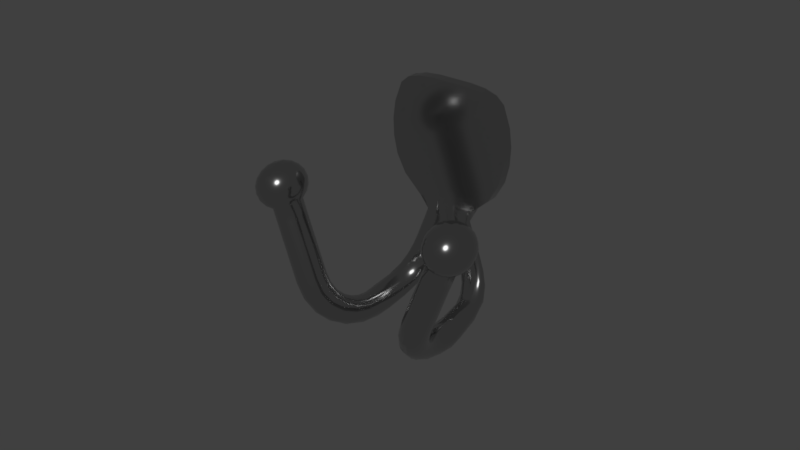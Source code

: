 # Source: Double_Robe_Hook.blend  (saved by Blender 2.91.10; exported with 4.5.12 LTS)
import bpy
from mathutils import Matrix  # noqa: F401  (used for matrix-valued properties, if any)

bpy.ops.wm.read_factory_settings(use_empty=True)
scene = bpy.context.scene
scene.name = 'Scene'

# ---- collections
col_collection_1 = bpy.data.collections.new('Collection 1'); scene.collection.children.link(col_collection_1)

# ---- materials (node trees are filled in below, after node groups)
mat_chrome = bpy.data.materials.new('Chrome')
mat_chrome.alpha_threshold = 0.0
mat_chrome.diffuse_color = (0.4575, 0.4575, 0.4575, 1.0)
mat_chrome.roughness = 0.5
mat_chrome.specular_intensity = 0.8
mat_chrome.line_color = (0.0, 0.0, 0.0, 1.0)

# ---- material node trees
mat_chrome.use_nodes = True; mat_chrome.node_tree.nodes.clear()
_N = mat_chrome.node_tree.nodes; _L = mat_chrome.node_tree.links
n0 = _N.new('ShaderNodeOutputMaterial'); n0.name = 'Material Output'; n0.location = (355, 389)
n1 = _N.new('ShaderNodeBsdfPrincipled'); n1.name = 'Principled BSDF'; n1.location = (82, 392)
n1.distribution = 'GGX'
n1.subsurface_method = 'BURLEY'
n1.inputs[0].default_value = (0.55, 0.55, 0.55, 1.0)
n1.inputs[1].default_value = 1.0
n1.inputs[2].default_value = 0.125
n1.inputs[3].default_value = 1.45
n1.inputs[27].default_value = (0.0, 0.0, 0.0, 1.0)
n1.inputs[28].default_value = 1.0
_L.new(n1.outputs[0], n0.inputs[0])
n0.is_active_output = True

# ---- world
world_world = bpy.data.worlds.new('World'); scene.world = world_world
world_world.color = (0.05088, 0.05088, 0.05088)
world_world.use_sun_shadow = False
world_world.sun_shadow_jitter_overblur = 0.0
world_world.cycles.sampling_method = 'MANUAL'

# ---- meshes
me_cube_001 = bpy.data.meshes.new('Cube.001')
me_cube_001.from_pydata([(-0.008081, 0.0002786, -0.03762), (-0.006871, 0.0001875, -0.03816), (-0.00578, -7.676e-05, -0.03864), (-0.004914, -0.0004884, -0.03903), (-0.004358, -0.001007, -0.03928), (-0.004167, -0.001582, -0.03936), (-0.004358, -0.002157, -0.03928), (-0.004914, -0.002676, -0.03903), (-0.00578, -0.003087, -0.03864), (-0.006871, -0.003352, -0.03816), (-0.008081, -0.003443, -0.03762), (-0.00929, -0.003352, -0.03708), (-0.01038, -0.003087, -0.03659), (-0.01125, -0.002676, -0.03621), (-0.0118, -0.002157, -0.03596), (-0.01199, -0.001582, -0.03588), (-0.0118, -0.001007, -0.03596), (-0.01125, -0.0004884, -0.03621), (-0.01038, -7.676e-05, -0.03659), (-0.00929, 0.0001875, -0.03708), (-0.02036, -0.04702, -0.03762), (-0.01915, -0.04677, -0.03708), (-0.01806, -0.04605, -0.03659), (-0.01719, -0.04494, -0.03621), (-0.01663, -0.04353, -0.03596), (-0.01644, -0.04197, -0.03588), (-0.01663, -0.04041, -0.03596), (-0.01719, -0.039, -0.03621), (-0.01806, -0.03789, -0.03659), (-0.01915, -0.03717, -0.03708), (-0.02036, -0.03692, -0.03762), (-0.02157, -0.03717, -0.03816), (-0.02266, -0.03789, -0.03864), (-0.02352, -0.039, -0.03903), (-0.02408, -0.04041, -0.03928), (-0.02427, -0.04197, -0.03936), (-0.02408, -0.04353, -0.03928), (-0.02352, -0.04494, -0.03903), (-0.02266, -0.04605, -0.03864), (-0.02157, -0.04677, -0.03816), (-0.01837, -0.04616, -0.04277), (-0.01718, -0.04592, -0.04218), (-0.01615, -0.04523, -0.04155), (-0.01537, -0.04415, -0.04094), (-0.01492, -0.04279, -0.0404), (-0.01485, -0.04128, -0.04), (-0.01517, -0.03977, -0.03977), (-0.01583, -0.03842, -0.03973), (-0.01679, -0.03734, -0.03988), (-0.01794, -0.03664, -0.04022), (-0.01916, -0.0364, -0.04071), (-0.02035, -0.03664, -0.0413), (-0.02139, -0.03734, -0.04193), (-0.02217, -0.03842, -0.04255), (-0.02261, -0.03977, -0.04308), (-0.02268, -0.04128, -0.04348), (-0.02237, -0.04279, -0.04372), (-0.0217, -0.04415, -0.04376), (-0.02075, -0.04523, -0.0436), (-0.0196, -0.04592, -0.04326), (-0.01652, -0.04364, -0.04758), (-0.01535, -0.04342, -0.04694), (-0.01437, -0.0428, -0.04617), (-0.01367, -0.04183, -0.04534), (-0.01333, -0.04061, -0.04454), (-0.01337, -0.03926, -0.04384), (-0.0138, -0.03791, -0.04331), (-0.01457, -0.03669, -0.043), (-0.01561, -0.03573, -0.04295), (-0.01681, -0.03511, -0.04315), (-0.01805, -0.03489, -0.04359), (-0.01923, -0.03511, -0.04423), (-0.02021, -0.03573, -0.045), (-0.0209, -0.03669, -0.04582), (-0.02125, -0.03791, -0.04663), (-0.0212, -0.03926, -0.04733), (-0.02077, -0.04061, -0.04786), (-0.02, -0.04183, -0.04817), (-0.01897, -0.0428, -0.04822), (-0.01777, -0.04342, -0.04802), (-0.01493, -0.03962, -0.0517), (-0.01377, -0.03945, -0.05102), (-0.01284, -0.03894, -0.05014), (-0.01221, -0.03815, -0.04913), (-0.01196, -0.03716, -0.0481), (-0.0121, -0.03605, -0.04714), (-0.01263, -0.03495, -0.04636), (-0.01349, -0.03396, -0.04582), (-0.01459, -0.03317, -0.04558), (-0.01584, -0.03266, -0.04567), (-0.0171, -0.03249, -0.04607), (-0.01826, -0.03266, -0.04674), (-0.01919, -0.03317, -0.04763), (-0.01982, -0.03396, -0.04864), (-0.02007, -0.03495, -0.04967), (-0.01993, -0.03605, -0.05063), (-0.0194, -0.03716, -0.05141), (-0.01854, -0.03815, -0.05195), (-0.01744, -0.03894, -0.05219), (-0.01619, -0.03945, -0.0521), (-0.01371, -0.0344, -0.05487), (-0.01257, -0.03427, -0.05416), (-0.01167, -0.03391, -0.05318), (-0.01109, -0.03336, -0.05203), (-0.01091, -0.03265, -0.05082), (-0.01113, -0.03187, -0.04967), (-0.01173, -0.03109, -0.04869), (-0.01266, -0.03039, -0.04798), (-0.01382, -0.02983, -0.0476), (-0.0151, -0.02947, -0.0476), (-0.01637, -0.02935, -0.04797), (-0.01751, -0.02947, -0.04867), (-0.01842, -0.02983, -0.04965), (-0.01899, -0.03039, -0.0508), (-0.01917, -0.03109, -0.05201), (-0.01895, -0.03187, -0.05316), (-0.01835, -0.03265, -0.05414), (-0.01743, -0.03336, -0.05485), (-0.01627, -0.03391, -0.05523), (-0.01499, -0.03427, -0.05523), (-0.01295, -0.02831, -0.05685), (-0.01181, -0.02824, -0.05613), (-0.01093, -0.02806, -0.0551), (-0.01039, -0.02777, -0.05386), (-0.01025, -0.02741, -0.05254), (-0.01051, -0.027, -0.05126), (-0.01116, -0.0266, -0.05016), (-0.01213, -0.02623, -0.04934), (-0.01333, -0.02595, -0.04887), (-0.01463, -0.02576, -0.04881), (-0.01591, -0.0257, -0.04916), (-0.01705, -0.02576, -0.04989), (-0.01793, -0.02595, -0.05092), (-0.01847, -0.02623, -0.05216), (-0.01861, -0.0266, -0.05348), (-0.01834, -0.027, -0.05475), (-0.01769, -0.02741, -0.05585), (-0.01672, -0.02777, -0.05668), (-0.01553, -0.02806, -0.05714), (-0.01423, -0.02824, -0.0572), (-0.01268, -0.02178, -0.05753), (-0.01155, -0.02178, -0.0568), (-0.01068, -0.02178, -0.05575), (-0.01015, -0.02178, -0.05448), (-0.01002, -0.02178, -0.05312), (-0.0103, -0.02178, -0.05181), (-0.01097, -0.02178, -0.05066), (-0.01195, -0.02178, -0.0498), (-0.01316, -0.02178, -0.0493), (-0.01447, -0.02178, -0.04922), (-0.01575, -0.02178, -0.04957), (-0.01689, -0.02178, -0.0503), (-0.01776, -0.02178, -0.05135), (-0.01829, -0.02178, -0.05262), (-0.01841, -0.02178, -0.05398), (-0.01813, -0.02178, -0.05529), (-0.01747, -0.02178, -0.05644), (-0.01648, -0.02178, -0.0573), (-0.01528, -0.02178, -0.0578), (-0.01397, -0.02178, -0.05788), (-0.01555, -0.01743, -0.05685), (-0.01427, -0.01743, -0.0572), (-0.01297, -0.01743, -0.05714), (-0.01178, -0.01743, -0.05668), (-0.01081, -0.01743, -0.05585), (-0.01016, -0.01743, -0.05475), (-0.009891, -0.01743, -0.05348), (-0.01003, -0.01743, -0.05216), (-0.01057, -0.01743, -0.05092), (-0.01145, -0.01743, -0.04989), (-0.01259, -0.01743, -0.04916), (-0.01387, -0.01743, -0.04881), (-0.01517, -0.01743, -0.04887), (-0.01637, -0.01743, -0.04934), (-0.01734, -0.01743, -0.05016), (-0.01799, -0.01743, -0.05126), (-0.01825, -0.01743, -0.05254), (-0.01811, -0.01743, -0.05386), (-0.01757, -0.01743, -0.0551), (-0.01669, -0.01743, -0.05613), (-0.01472, -0.009155, -0.05487), (-0.01345, -0.009278, -0.05523), (-0.01217, -0.009637, -0.05523), (-0.01101, -0.0102, -0.05485), (-0.01008, -0.0109, -0.05414), (-0.009482, -0.01052, -0.05316), (-0.009263, -0.01001, -0.05201), (-0.009449, -0.009818, -0.0508), (-0.01002, -0.009728, -0.04965), (-0.01092, -0.009686, -0.04867), (-0.01207, -0.009659, -0.04797), (-0.01334, -0.009686, -0.0476), (-0.01462, -0.009728, -0.0476), (-0.01578, -0.009818, -0.04798), (-0.01671, -0.01001, -0.04869), (-0.01731, -0.01052, -0.04967), (-0.01753, -0.0109, -0.05082), (-0.01734, -0.0102, -0.05203), (-0.01677, -0.009637, -0.05318), (-0.01587, -0.009278, -0.05416), (-0.01351, -0.003568, -0.0517), (-0.01224, -0.003658, -0.0521), (-0.011, -0.003936, -0.05219), (-0.009892, -0.004358, -0.05195), (-0.009034, -0.004856, -0.05141), (-0.008507, -0.005355, -0.05063), (-0.008363, -0.005809, -0.04967), (-0.008616, -0.006189, -0.04864), (-0.009242, -0.006456, -0.04763), (-0.01018, -0.006629, -0.04674), (-0.01134, -0.006678, -0.04607), (-0.0126, -0.006629, -0.04567), (-0.01384, -0.006456, -0.04558), (-0.01495, -0.006189, -0.04582), (-0.01581, -0.005809, -0.04636), (-0.01633, -0.005355, -0.04714), (-0.01648, -0.004856, -0.0481), (-0.01622, -0.004358, -0.04913), (-0.0156, -0.003936, -0.05014), (-0.01466, -0.003658, -0.05102), (-0.01192, -0.0006086, -0.04758), (-0.01067, -0.0007422, -0.04802), (-0.00947, -0.001113, -0.04822), (-0.008434, -0.001656, -0.04817), (-0.007664, -0.002296, -0.04786), (-0.007236, -0.002961, -0.04733), (-0.00719, -0.003582, -0.04663), (-0.007532, -0.004111, -0.04582), (-0.008228, -0.004514, -0.045), (-0.00921, -0.004762, -0.04423), (-0.01038, -0.004845, -0.04359), (-0.01163, -0.004762, -0.04315), (-0.01283, -0.004514, -0.04295), (-0.01386, -0.004111, -0.043), (-0.01463, -0.003582, -0.04331), (-0.01506, -0.002961, -0.04384), (-0.01511, -0.002296, -0.04454), (-0.01477, -0.001656, -0.04534), (-0.01407, -0.001113, -0.04617), (-0.01309, -0.0007422, -0.04694), (-0.01007, 0.000268, -0.04277), (-0.008837, 0.0001586, -0.04326), (-0.00769, -0.0001561, -0.0436), (-0.006736, -0.000638, -0.04376), (-0.006069, -0.001232, -0.04372), (-0.005755, -0.001873, -0.04348), (-0.005824, -0.002497, -0.04308), (-0.006269, -0.003047, -0.04255), (-0.007047, -0.003475, -0.04193), (-0.008082, -0.003746, -0.0413), (-0.009272, -0.003838, -0.04071), (-0.0105, -0.003746, -0.04022), (-0.01165, -0.003475, -0.03988), (-0.0126, -0.003047, -0.03973), (-0.01327, -0.002497, -0.03977), (-0.01358, -0.001873, -0.04), (-0.01351, -0.001232, -0.0404), (-0.01307, -0.000638, -0.04094), (-0.01229, -0.0001561, -0.04155), (-0.01126, 0.0001586, -0.04218), (-0.03411, -0.0445, -0.003836), (-0.03431, -0.04676, -0.005045), (-0.03419, -0.04856, -0.006733), (-0.03376, -0.04971, -0.008736), (-0.03306, -0.0501, -0.01086), (-0.03216, -0.04971, -0.01289), (-0.03115, -0.04856, -0.01464), (-0.03012, -0.04676, -0.01592), (-0.03468, -0.04413, -0.00409), (-0.03539, -0.04605, -0.005527), (-0.03568, -0.04758, -0.007397), (-0.03551, -0.04856, -0.009517), (-0.0349, -0.04889, -0.01168), (-0.03391, -0.04856, -0.01367), (-0.03264, -0.04758, -0.0153), (-0.0312, -0.04605, -0.01641), (-0.03513, -0.04355, -0.004291), (-0.03625, -0.04494, -0.005909), (-0.03686, -0.04605, -0.007923), (-0.0369, -0.04676, -0.01014), (-0.03636, -0.04701, -0.01233), (-0.0353, -0.04676, -0.01429), (-0.03382, -0.04605, -0.01583), (-0.03206, -0.04494, -0.01679), (-0.03542, -0.04281, -0.00442), (-0.0368, -0.04355, -0.006155), (-0.03762, -0.04413, -0.008261), (-0.03779, -0.0445, -0.01053), (-0.0373, -0.04463, -0.01275), (-0.03619, -0.0445, -0.01469), (-0.03458, -0.04413, -0.01617), (-0.03261, -0.04355, -0.01703), (-0.03552, -0.042, -0.004464), (-0.037, -0.042, -0.00624), (-0.03788, -0.042, -0.008378), (-0.0381, -0.042, -0.01067), (-0.03762, -0.042, -0.01289), (-0.0365, -0.042, -0.01483), (-0.03484, -0.042, -0.01628), (-0.0328, -0.042, -0.01712), (-0.03542, -0.04119, -0.00442), (-0.0368, -0.04045, -0.006155), (-0.03762, -0.03987, -0.008261), (-0.03779, -0.03949, -0.01053), (-0.0373, -0.03937, -0.01275), (-0.03619, -0.03949, -0.01469), (-0.03458, -0.03987, -0.01617), (-0.03261, -0.04045, -0.01703), (-0.03513, -0.04045, -0.004291), (-0.03625, -0.03906, -0.005909), (-0.03686, -0.03795, -0.007923), (-0.0369, -0.03724, -0.01014), (-0.03636, -0.03699, -0.01233), (-0.0353, -0.03724, -0.01429), (-0.03382, -0.03795, -0.01583), (-0.03206, -0.03906, -0.01679), (-0.03468, -0.03987, -0.00409), (-0.03539, -0.03795, -0.005527), (-0.03568, -0.03642, -0.007397), (-0.03551, -0.03544, -0.009517), (-0.0349, -0.03511, -0.01168), (-0.03391, -0.03544, -0.01367), (-0.03264, -0.03642, -0.0153), (-0.0312, -0.03795, -0.01641), (-0.03411, -0.03949, -0.003836), (-0.03431, -0.03724, -0.005045), (-0.03419, -0.03544, -0.006733), (-0.03376, -0.03429, -0.008736), (-0.03306, -0.03389, -0.01086), (-0.03216, -0.03429, -0.01289), (-0.03115, -0.03544, -0.01464), (-0.03012, -0.03724, -0.01592), (-0.03348, -0.03937, -0.003555), (-0.03311, -0.03699, -0.00451), (-0.03254, -0.03511, -0.005997), (-0.03182, -0.03389, -0.007872), (-0.03102, -0.03348, -0.009949), (-0.03022, -0.03389, -0.01203), (-0.02949, -0.03511, -0.0139), (-0.02892, -0.03699, -0.01539), (-0.03285, -0.03949, -0.003274), (-0.03191, -0.03724, -0.003976), (-0.03089, -0.03544, -0.005262), (-0.02987, -0.03429, -0.007007), (-0.02897, -0.03389, -0.00904), (-0.02827, -0.03429, -0.01116), (-0.02784, -0.03544, -0.01317), (-0.02772, -0.03724, -0.01485), (-0.03228, -0.03987, -0.003021), (-0.03083, -0.03795, -0.003494), (-0.0294, -0.03642, -0.004598), (-0.02812, -0.03544, -0.006227), (-0.02713, -0.03511, -0.00822), (-0.02652, -0.03544, -0.01038), (-0.02635, -0.03642, -0.0125), (-0.02664, -0.03795, -0.01437), (-0.03183, -0.04045, -0.00282), (-0.02997, -0.03906, -0.003111), (-0.02821, -0.03795, -0.004072), (-0.02673, -0.03724, -0.005608), (-0.02567, -0.03699, -0.007569), (-0.02513, -0.03724, -0.009763), (-0.02517, -0.03795, -0.01198), (-0.02578, -0.03906, -0.01399), (-0.03154, -0.04119, -0.00269), (-0.02942, -0.04045, -0.002865), (-0.02746, -0.03987, -0.003734), (-0.02584, -0.03949, -0.00521), (-0.02473, -0.03937, -0.007151), (-0.02424, -0.03949, -0.009366), (-0.02441, -0.03987, -0.01164), (-0.02523, -0.04045, -0.01374), (-0.03144, -0.042, -0.002646), (-0.02923, -0.042, -0.002781), (-0.02719, -0.042, -0.003617), (-0.02553, -0.042, -0.005073), (-0.02441, -0.042, -0.007007), (-0.02393, -0.042, -0.009229), (-0.02415, -0.042, -0.01152), (-0.02504, -0.042, -0.01366), (-0.03154, -0.04281, -0.00269), (-0.02942, -0.04355, -0.002865), (-0.02746, -0.04413, -0.003734), (-0.02584, -0.0445, -0.00521), (-0.02473, -0.04463, -0.007151), (-0.02424, -0.0445, -0.009366), (-0.02441, -0.04413, -0.01164), (-0.02523, -0.04355, -0.01374), (-0.03183, -0.04355, -0.00282), (-0.02997, -0.04494, -0.003111), (-0.02821, -0.04605, -0.004072), (-0.02673, -0.04676, -0.005608), (-0.02567, -0.04701, -0.007569), (-0.02513, -0.04676, -0.009763), (-0.02517, -0.04605, -0.01198), (-0.02578, -0.04494, -0.01399), (-0.03228, -0.04413, -0.003021), (-0.03083, -0.04605, -0.003494), (-0.0294, -0.04758, -0.004598), (-0.02812, -0.04856, -0.006227), (-0.02713, -0.04889, -0.00822), (-0.02652, -0.04856, -0.01038), (-0.02635, -0.04758, -0.0125), (-0.02664, -0.04605, -0.01437), (-0.03361, -0.042, -0.003226), (-0.03285, -0.0445, -0.003274), (-0.03191, -0.04676, -0.003976), (-0.03089, -0.04856, -0.005262), (-0.02987, -0.04971, -0.007007), (-0.02897, -0.0501, -0.00904), (-0.02827, -0.04971, -0.01116), (-0.02784, -0.04856, -0.01317), (-0.02772, -0.04676, -0.01485), (-0.03348, -0.04463, -0.003555), (-0.03311, -0.04701, -0.00451), (-0.03254, -0.04889, -0.005997), (-0.03182, -0.0501, -0.007872), (-0.03102, -0.05052, -0.009949), (-0.03022, -0.0501, -0.01203), (-0.02949, -0.04889, -0.0139), (-0.02892, -0.04701, -0.01539), (-0.02354, -0.04355, -0.01813), (-0.02723, -0.03699, -0.01977), (-0.03112, -0.042, -0.0215), (-0.02603, -0.04676, -0.01924), (-0.02843, -0.03724, -0.0203), (-0.02409, -0.03906, -0.01837), (-0.02354, -0.04045, -0.01813), (-0.02951, -0.04605, -0.02079), (-0.03037, -0.04494, -0.02117), (-0.03093, -0.04045, -0.02142), (-0.03037, -0.03906, -0.02117), (-0.02409, -0.04494, -0.01837), (-0.02495, -0.04605, -0.01875), (-0.02843, -0.04676, -0.0203), (-0.02723, -0.04701, -0.01977), (-0.02603, -0.03724, -0.01924), (-0.02335, -0.042, -0.01804), (-0.03093, -0.04355, -0.02142), (-0.02951, -0.03795, -0.02079), (-0.02495, -0.03795, -0.01875), (-8.941e-09, 0.0001611, 0.01832), (0.00569, 0.0001611, 0.01832), (0.01082, 0.0001611, 0.01786), (0.01489, 0.0001611, 0.01661), (0.01751, 0.0001611, 0.01434), (0.01751, -0.001582, 0.01351), (0.01751, -0.003412, 0.01434), (0.01489, -0.003412, 0.01661), (0.01082, -0.003412, 0.01786), (0.00569, -0.003412, 0.01832), (-8.941e-09, -0.003412, 0.01832), (-0.00569, -0.003412, 0.01832), (-0.01082, -0.003412, 0.01786), (-0.01489, -0.003412, 0.01661), (-0.01751, -0.003412, 0.01434), (-0.01751, -0.001582, 0.01351), (-0.01751, 0.0001611, 0.01434), (-0.01489, 0.0001611, 0.01661), (-0.01082, 0.0001611, 0.01786), (-0.00569, 0.0001611, 0.01832), (-0.01992, -0.003412, 0.007773), (-0.02069, -0.003412, 0.002038), (-0.02043, -0.003412, -0.003697), (-0.01909, -0.003412, -0.009432), (-0.01592, -0.003412, -0.01517), (-0.009664, -0.003412, -0.0209), (-0.00772, -0.002121, -0.02536), (-0.009762, -0.002121, -0.03066), (-0.009206, -0.002607, -0.03091), (-0.007165, -0.002607, -0.02561), (-0.00822, -0.003412, -0.0209), (-0.01353, -0.003412, -0.01517), (-0.01624, -0.003412, -0.009432), (-0.01738, -0.003412, -0.003697), (-0.0176, -0.003412, 0.002038), (-0.01695, -0.003412, 0.007773), (-0.005208, 7.582e-05, -0.02648), (-0.007249, 7.582e-05, -0.03178), (-0.00834, -0.0001718, -0.0313), (-0.006299, -0.0001718, -0.026), (0.006474, -0.003412, 0.01202), (0.006724, -0.003412, 0.00368), (0.006638, -0.003412, -0.003697), (0.006202, -0.003412, -0.009432), (0.005174, -0.003412, -0.01517), (0.00314, -0.003412, -0.0209), (-0.002789, -0.00324, -0.02756), (-0.00483, -0.00324, -0.03286), (-0.003739, -0.002992, -0.03334), (-0.001698, -0.002992, -0.02805), (0.005972, -0.003412, -0.0209), (0.009837, -0.003412, -0.01517), (0.0118, -0.003412, -0.009432), (0.01263, -0.003412, -0.003697), (0.01279, -0.003412, 0.002038), (0.01231, -0.003412, 0.0111), (0.01695, -0.003412, 0.007773), (0.0176, -0.003412, 0.002038), (0.01738, -0.003412, -0.003697), (0.01624, -0.003412, -0.009432), (0.01353, -0.003412, -0.01517), (0.00822, -0.003412, -0.0209), (-0.0008317, -0.002607, -0.02843), (-0.002873, -0.002607, -0.03373), (-0.002317, -0.002121, -0.03398), (-0.0002758, -0.002121, -0.02868), (0.009664, -0.003412, -0.0209), (0.01592, -0.003412, -0.01517), (0.01909, -0.003412, -0.009432), (0.02043, -0.003412, -0.003697), (0.02069, -0.003412, 0.002038), (0.01992, -0.003412, 0.007773), (-0.009206, -0.0005574, -0.03091), (-0.007165, -0.0005574, -0.02561), (-0.00834, -0.002992, -0.0313), (-0.006299, -0.002992, -0.026), (-0.005972, -0.003412, -0.0209), (-0.009837, -0.003412, -0.01517), (-0.0118, -0.003412, -0.009432), (-0.01263, -0.003412, -0.003697), (-0.01279, -0.003412, 0.002038), (-0.01231, -0.003412, 0.0111), (-0.002789, 7.582e-05, -0.02756), (-0.00483, 7.582e-05, -0.03286), (-0.006039, 0.0001611, -0.03232), (-0.003998, 0.0001611, -0.02702), (-0.01992, 0.0001611, 0.007773), (-0.02069, 0.0001611, 0.002038), (-0.02043, 0.0001611, -0.003697), (-0.01909, 0.0001611, -0.009432), (-0.01592, 0.0001611, -0.01517), (-0.009664, 0.0001611, -0.0209), (-0.00772, -0.001043, -0.02536), (-0.009762, -0.001043, -0.03066), (-0.009953, -0.001582, -0.03058), (-0.007912, -0.001582, -0.02528), (-0.01016, -0.001582, -0.0209), (-0.01575, -0.001582, -0.01517), (-0.01909, -0.001582, -0.009432), (-0.02043, -0.001582, -0.003697), (-0.02069, -0.001582, 0.002038), (-0.01992, -0.001582, 0.007773), (0.01992, -0.001582, 0.007773), (0.02069, -0.001582, 0.002038), (0.02042, -0.001582, -0.003697), (0.01909, -0.001582, -0.009432), (0.01592, -0.001582, -0.01517), (0.009664, -0.001582, -0.0209), (-8.419e-05, -0.001582, -0.02877), (-0.002125, -0.001582, -0.03406), (-0.002317, -0.001043, -0.03398), (-0.0002758, -0.001043, -0.02868), (0.009664, 0.0001611, -0.0209), (0.01592, 0.0001611, -0.01517), (0.01909, 0.0001611, -0.009432), (0.02043, 0.0001611, -0.003697), (0.02069, 0.0001611, 0.002038), (0.01992, 0.0001611, 0.007773), (-0.001698, -0.0001718, -0.02805), (-0.003739, -0.0001718, -0.03334), (-0.007249, -0.00324, -0.03178), (-0.005208, -0.00324, -0.02648), (-0.00314, -0.003412, -0.0209), (-0.005174, -0.003412, -0.01517), (-0.006202, -0.003412, -0.009432), (-0.006638, -0.003412, -0.003697), (-0.006724, -0.003412, 0.00368), (-0.006474, -0.003412, 0.01202), (-0.006039, -0.003325, -0.03232), (-0.003998, -0.003325, -0.02702), (-8.941e-09, -0.003412, -0.0209), (-8.941e-09, -0.003412, -0.01517), (-8.941e-09, -0.003412, -0.009432), (-8.941e-09, -0.003412, -0.003697), (-8.941e-09, -0.003412, 0.003731), (-8.941e-09, -0.003412, 0.01203), (-0.002873, -0.0005574, -0.03373), (-0.0008317, -0.0005574, -0.02843), (-0.01526, -0.003412, 0.01501), (0.01109, -0.003412, 0.01664), (0.01795, -0.003412, 0.01315), (-0.01109, -0.003412, 0.01664), (-0.01795, -0.001582, 0.01247), (0.01795, 0.0001611, 0.01315), (-0.005832, -0.003412, 0.01718), (-8.941e-09, -0.003412, 0.01719), (-0.01795, -0.003412, 0.01315), (0.005832, -0.003412, 0.01718), (0.01526, -0.003412, 0.01501), (-0.01795, 0.0001611, 0.01315), (0.01795, -0.001582, 0.01247), (0.008081, 0.0002786, -0.03762), (0.00929, 0.0001875, -0.03708), (0.01038, -7.676e-05, -0.03659), (0.01125, -0.0004884, -0.03621), (0.0118, -0.001007, -0.03596), (0.01199, -0.001582, -0.03588), (0.0118, -0.002157, -0.03596), (0.01125, -0.002676, -0.03621), (0.01038, -0.003087, -0.03659), (0.00929, -0.003352, -0.03708), (0.008081, -0.003443, -0.03762), (0.006871, -0.003352, -0.03816), (0.00578, -0.003087, -0.03864), (0.004914, -0.002676, -0.03903), (0.004358, -0.002157, -0.03928), (0.004167, -0.001582, -0.03936), (0.004358, -0.001007, -0.03928), (0.004914, -0.0004884, -0.03903), (0.00578, -7.676e-05, -0.03864), (0.006871, 0.0001875, -0.03816), (0.02036, -0.04702, -0.03762), (0.02157, -0.04677, -0.03816), (0.02266, -0.04605, -0.03864), (0.02352, -0.04494, -0.03903), (0.02408, -0.04353, -0.03928), (0.02427, -0.04197, -0.03936), (0.02408, -0.04041, -0.03928), (0.02352, -0.039, -0.03903), (0.02266, -0.03789, -0.03864), (0.02157, -0.03717, -0.03816), (0.02036, -0.03692, -0.03762), (0.01915, -0.03717, -0.03708), (0.01806, -0.03789, -0.03659), (0.01719, -0.039, -0.03621), (0.01663, -0.04041, -0.03596), (0.01644, -0.04197, -0.03588), (0.01663, -0.04353, -0.03596), (0.01719, -0.04494, -0.03621), (0.01806, -0.04605, -0.03659), (0.01915, -0.04677, -0.03708), (0.01837, -0.04616, -0.04277), (0.0196, -0.04592, -0.04326), (0.02075, -0.04523, -0.0436), (0.0217, -0.04415, -0.04376), (0.02237, -0.04279, -0.04372), (0.02268, -0.04128, -0.04348), (0.02261, -0.03977, -0.04308), (0.02217, -0.03842, -0.04255), (0.02139, -0.03734, -0.04193), (0.02035, -0.03664, -0.0413), (0.01916, -0.0364, -0.04071), (0.01794, -0.03664, -0.04022), (0.01679, -0.03734, -0.03988), (0.01583, -0.03842, -0.03973), (0.01517, -0.03977, -0.03977), (0.01485, -0.04128, -0.04), (0.01492, -0.04279, -0.0404), (0.01537, -0.04415, -0.04094), (0.01615, -0.04523, -0.04155), (0.01718, -0.04592, -0.04218), (0.01652, -0.04364, -0.04758), (0.01777, -0.04342, -0.04802), (0.01897, -0.0428, -0.04822), (0.02, -0.04183, -0.04817), (0.02077, -0.04061, -0.04786), (0.0212, -0.03926, -0.04733), (0.02125, -0.03791, -0.04663), (0.0209, -0.03669, -0.04582), (0.02021, -0.03573, -0.045), (0.01923, -0.03511, -0.04423), (0.01805, -0.03489, -0.04359), (0.01681, -0.03511, -0.04315), (0.01561, -0.03573, -0.04295), (0.01457, -0.03669, -0.043), (0.0138, -0.03791, -0.04331), (0.01337, -0.03926, -0.04384), (0.01333, -0.04061, -0.04454), (0.01367, -0.04183, -0.04534), (0.01437, -0.0428, -0.04617), (0.01535, -0.04342, -0.04694), (0.01493, -0.03962, -0.0517), (0.01619, -0.03945, -0.0521), (0.01744, -0.03894, -0.05219), (0.01854, -0.03815, -0.05195), (0.0194, -0.03716, -0.05141), (0.01993, -0.03605, -0.05063), (0.02007, -0.03495, -0.04967), (0.01982, -0.03396, -0.04864), (0.01919, -0.03317, -0.04763), (0.01826, -0.03266, -0.04674), (0.0171, -0.03249, -0.04607), (0.01584, -0.03266, -0.04567), (0.01459, -0.03317, -0.04558), (0.01349, -0.03396, -0.04582), (0.01263, -0.03495, -0.04636), (0.0121, -0.03605, -0.04714), (0.01196, -0.03716, -0.0481), (0.01221, -0.03815, -0.04913), (0.01284, -0.03894, -0.05014), (0.01377, -0.03945, -0.05102), (0.01371, -0.0344, -0.05487), (0.01499, -0.03427, -0.05523), (0.01627, -0.03391, -0.05523), (0.01743, -0.03336, -0.05485), (0.01835, -0.03265, -0.05414), (0.01895, -0.03187, -0.05316), (0.01917, -0.03109, -0.05201), (0.01899, -0.03039, -0.0508), (0.01842, -0.02983, -0.04965), (0.01751, -0.02947, -0.04867), (0.01637, -0.02935, -0.04797), (0.0151, -0.02947, -0.0476), (0.01382, -0.02983, -0.0476), (0.01266, -0.03039, -0.04798), (0.01173, -0.03109, -0.04869), (0.01113, -0.03187, -0.04967), (0.01091, -0.03265, -0.05082), (0.01109, -0.03336, -0.05203), (0.01167, -0.03391, -0.05318), (0.01257, -0.03427, -0.05416), (0.01295, -0.02831, -0.05685), (0.01423, -0.02824, -0.0572), (0.01553, -0.02806, -0.05714), (0.01672, -0.02777, -0.05668), (0.01769, -0.02741, -0.05585), (0.01834, -0.027, -0.05475), (0.01861, -0.0266, -0.05348), (0.01847, -0.02623, -0.05216), (0.01793, -0.02595, -0.05092), (0.01705, -0.02576, -0.04989), (0.01591, -0.0257, -0.04916), (0.01463, -0.02576, -0.04881), (0.01333, -0.02595, -0.04887), (0.01213, -0.02623, -0.04934), (0.01116, -0.0266, -0.05016), (0.01051, -0.027, -0.05126), (0.01025, -0.02741, -0.05254), (0.01039, -0.02777, -0.05386), (0.01093, -0.02806, -0.0551), (0.01181, -0.02824, -0.05613), (0.01268, -0.02178, -0.05753), (0.01397, -0.02178, -0.05788), (0.01528, -0.02178, -0.0578), (0.01648, -0.02178, -0.0573), (0.01747, -0.02178, -0.05644), (0.01813, -0.02178, -0.05529), (0.01841, -0.02178, -0.05398), (0.01829, -0.02178, -0.05262), (0.01776, -0.02178, -0.05135), (0.01689, -0.02178, -0.0503), (0.01575, -0.02178, -0.04957), (0.01447, -0.02178, -0.04922), (0.01316, -0.02178, -0.0493), (0.01195, -0.02178, -0.0498), (0.01097, -0.02178, -0.05066), (0.0103, -0.02178, -0.05181), (0.01002, -0.02178, -0.05312), (0.01015, -0.02178, -0.05448), (0.01068, -0.02178, -0.05575), (0.01155, -0.02178, -0.0568), (0.01549, -0.01743, -0.05685), (0.01663, -0.01743, -0.05613), (0.01751, -0.01743, -0.0551), (0.01805, -0.01743, -0.05386), (0.01819, -0.01743, -0.05254), (0.01792, -0.01743, -0.05126), (0.01727, -0.01743, -0.05016), (0.0163, -0.01743, -0.04934), (0.01511, -0.01743, -0.04887), (0.01381, -0.01743, -0.04881), (0.01253, -0.01743, -0.04916), (0.01139, -0.01743, -0.04989), (0.01051, -0.01743, -0.05092), (0.009972, -0.01743, -0.05216), (0.009829, -0.01743, -0.05348), (0.0101, -0.01743, -0.05475), (0.01074, -0.01743, -0.05585), (0.01171, -0.01743, -0.05668), (0.01291, -0.01743, -0.05714), (0.01421, -0.01743, -0.0572), (0.01472, -0.009155, -0.05487), (0.01587, -0.009278, -0.05416), (0.01677, -0.009637, -0.05318), (0.01734, -0.0102, -0.05203), (0.01753, -0.0109, -0.05082), (0.01731, -0.01052, -0.04967), (0.01671, -0.01001, -0.04869), (0.01578, -0.009818, -0.04798), (0.01462, -0.009728, -0.0476), (0.01334, -0.009686, -0.0476), (0.01207, -0.009659, -0.04797), (0.01092, -0.009686, -0.04867), (0.01002, -0.009728, -0.04965), (0.009449, -0.009818, -0.0508), (0.009263, -0.01001, -0.05201), (0.009482, -0.01052, -0.05316), (0.01008, -0.0109, -0.05414), (0.01101, -0.0102, -0.05485), (0.01217, -0.009637, -0.05523), (0.01345, -0.009278, -0.05523), (0.01351, -0.003568, -0.0517), (0.01466, -0.003658, -0.05102), (0.0156, -0.003936, -0.05014), (0.01622, -0.004358, -0.04913), (0.01648, -0.004856, -0.0481), (0.01633, -0.005355, -0.04714), (0.01581, -0.005809, -0.04636), (0.01495, -0.006189, -0.04582), (0.01384, -0.006456, -0.04558), (0.0126, -0.006629, -0.04567), (0.01134, -0.006678, -0.04607), (0.01018, -0.006629, -0.04674), (0.009242, -0.006456, -0.04763), (0.008616, -0.006189, -0.04864), (0.008363, -0.005809, -0.04967), (0.008507, -0.005355, -0.05063), (0.009034, -0.004856, -0.05141), (0.009892, -0.004358, -0.05195), (0.011, -0.003936, -0.05219), (0.01224, -0.003658, -0.0521), (0.01192, -0.0006086, -0.04758), (0.01309, -0.0007422, -0.04694), (0.01407, -0.001113, -0.04617), (0.01477, -0.001656, -0.04534), (0.01511, -0.002296, -0.04454), (0.01506, -0.002961, -0.04384), (0.01463, -0.003582, -0.04331), (0.01386, -0.004111, -0.043), (0.01283, -0.004514, -0.04295), (0.01163, -0.004762, -0.04315), (0.01038, -0.004845, -0.04359), (0.00921, -0.004762, -0.04423), (0.008228, -0.004514, -0.045), (0.007532, -0.004111, -0.04582), (0.00719, -0.003582, -0.04663), (0.007236, -0.002961, -0.04733), (0.007664, -0.002296, -0.04786), (0.008434, -0.001656, -0.04817), (0.00947, -0.001113, -0.04822), (0.01067, -0.0007422, -0.04802), (0.01007, 0.000268, -0.04277), (0.01126, 0.0001586, -0.04218), (0.01229, -0.0001561, -0.04155), (0.01307, -0.000638, -0.04094), (0.01351, -0.001232, -0.0404), (0.01358, -0.001873, -0.04), (0.01327, -0.002497, -0.03977), (0.0126, -0.003047, -0.03973), (0.01165, -0.003475, -0.03988), (0.0105, -0.003746, -0.04022), (0.009272, -0.003838, -0.04071), (0.008082, -0.003746, -0.0413), (0.007047, -0.003475, -0.04193), (0.006269, -0.003047, -0.04255), (0.005824, -0.002497, -0.04308), (0.005755, -0.001873, -0.04348), (0.006069, -0.001232, -0.04372), (0.006736, -0.000638, -0.04376), (0.00769, -0.0001561, -0.0436), (0.008837, 0.0001586, -0.04326), (0.03285, -0.0445, -0.003274), (0.03191, -0.04676, -0.003976), (0.03089, -0.04856, -0.005262), (0.02987, -0.04971, -0.007007), (0.02897, -0.0501, -0.00904), (0.02827, -0.04971, -0.01116), (0.02784, -0.04856, -0.01317), (0.02772, -0.04676, -0.01485), (0.03228, -0.04413, -0.003021), (0.03083, -0.04605, -0.003494), (0.0294, -0.04758, -0.004598), (0.02812, -0.04856, -0.006227), (0.02713, -0.04889, -0.00822), (0.02652, -0.04856, -0.01038), (0.02635, -0.04758, -0.0125), (0.02664, -0.04605, -0.01437), (0.03183, -0.04355, -0.00282), (0.02997, -0.04494, -0.003111), (0.02821, -0.04605, -0.004072), (0.02673, -0.04676, -0.005608), (0.02567, -0.04701, -0.007569), (0.02513, -0.04676, -0.009763), (0.02517, -0.04605, -0.01198), (0.02578, -0.04494, -0.01399), (0.03154, -0.04281, -0.00269), (0.02942, -0.04355, -0.002865), (0.02746, -0.04413, -0.003734), (0.02584, -0.0445, -0.00521), (0.02473, -0.04463, -0.007151), (0.02424, -0.0445, -0.009366), (0.02441, -0.04413, -0.01164), (0.02523, -0.04355, -0.01374), (0.03144, -0.042, -0.002646), (0.02923, -0.042, -0.002781), (0.02719, -0.042, -0.003617), (0.02553, -0.042, -0.005073), (0.02441, -0.042, -0.007007), (0.02393, -0.042, -0.009229), (0.02415, -0.042, -0.01152), (0.02504, -0.042, -0.01366), (0.03154, -0.04119, -0.00269), (0.02942, -0.04045, -0.002865), (0.02746, -0.03987, -0.003734), (0.02584, -0.03949, -0.00521), (0.02473, -0.03937, -0.007151), (0.02424, -0.03949, -0.009366), (0.02441, -0.03987, -0.01164), (0.02523, -0.04045, -0.01374), (0.03183, -0.04045, -0.00282), (0.02997, -0.03906, -0.003111), (0.02821, -0.03795, -0.004072), (0.02673, -0.03724, -0.005608), (0.02567, -0.03699, -0.007569), (0.02513, -0.03724, -0.009763), (0.02517, -0.03795, -0.01198), (0.02578, -0.03906, -0.01399), (0.03228, -0.03987, -0.003021), (0.03083, -0.03795, -0.003494), (0.0294, -0.03642, -0.004598), (0.02812, -0.03544, -0.006227), (0.02713, -0.03511, -0.00822), (0.02652, -0.03544, -0.01038), (0.02635, -0.03642, -0.0125), (0.02664, -0.03795, -0.01437), (0.03285, -0.03949, -0.003274), (0.03191, -0.03724, -0.003976), (0.03089, -0.03544, -0.005262), (0.02987, -0.03429, -0.007007), (0.02897, -0.03389, -0.00904), (0.02827, -0.03429, -0.01116), (0.02784, -0.03544, -0.01317), (0.02772, -0.03724, -0.01485), (0.03348, -0.03937, -0.003555), (0.03311, -0.03699, -0.00451), (0.03254, -0.03511, -0.005997), (0.03182, -0.03389, -0.007872), (0.03102, -0.03348, -0.009949), (0.03022, -0.03389, -0.01203), (0.02949, -0.03511, -0.0139), (0.02892, -0.03699, -0.01539), (0.03411, -0.03949, -0.003836), (0.03431, -0.03724, -0.005045), (0.03419, -0.03544, -0.006733), (0.03376, -0.03429, -0.008736), (0.03306, -0.03389, -0.01086), (0.03216, -0.03429, -0.01289), (0.03115, -0.03544, -0.01464), (0.03012, -0.03724, -0.01592), (0.03468, -0.03987, -0.00409), (0.03539, -0.03795, -0.005527), (0.03568, -0.03642, -0.007397), (0.03551, -0.03544, -0.009517), (0.0349, -0.03511, -0.01168), (0.03391, -0.03544, -0.01367), (0.03264, -0.03642, -0.0153), (0.0312, -0.03795, -0.01641), (0.03513, -0.04045, -0.004291), (0.03625, -0.03906, -0.005909), (0.03686, -0.03795, -0.007923), (0.0369, -0.03724, -0.01014), (0.03636, -0.03699, -0.01233), (0.0353, -0.03724, -0.01429), (0.03382, -0.03795, -0.01583), (0.03206, -0.03906, -0.01679), (0.03542, -0.04119, -0.00442), (0.0368, -0.04045, -0.006155), (0.03762, -0.03987, -0.008261), (0.03779, -0.03949, -0.01053), (0.0373, -0.03937, -0.01275), (0.03619, -0.03949, -0.01469), (0.03458, -0.03987, -0.01617), (0.03261, -0.04045, -0.01703), (0.03552, -0.042, -0.004464), (0.037, -0.042, -0.00624), (0.03788, -0.042, -0.008378), (0.0381, -0.042, -0.01067), (0.03762, -0.042, -0.01289), (0.0365, -0.042, -0.01483), (0.03484, -0.042, -0.01628), (0.0328, -0.042, -0.01712), (0.03542, -0.04281, -0.00442), (0.0368, -0.04355, -0.006155), (0.03762, -0.04413, -0.008261), (0.03779, -0.0445, -0.01053), (0.0373, -0.04463, -0.01275), (0.03619, -0.0445, -0.01469), (0.03458, -0.04413, -0.01617), (0.03261, -0.04355, -0.01703), (0.03513, -0.04355, -0.004291), (0.03625, -0.04494, -0.005909), (0.03686, -0.04605, -0.007923), (0.0369, -0.04676, -0.01014), (0.03636, -0.04701, -0.01233), (0.0353, -0.04676, -0.01429), (0.03382, -0.04605, -0.01583), (0.03206, -0.04494, -0.01679), (0.03468, -0.04413, -0.00409), (0.03539, -0.04605, -0.005527), (0.03568, -0.04758, -0.007397), (0.03551, -0.04856, -0.009517), (0.0349, -0.04889, -0.01168), (0.03391, -0.04856, -0.01367), (0.03264, -0.04758, -0.0153), (0.0312, -0.04605, -0.01641), (0.03361, -0.042, -0.003226), (0.03411, -0.0445, -0.003836), (0.03431, -0.04676, -0.005045), (0.03419, -0.04856, -0.006733), (0.03376, -0.04971, -0.008736), (0.03306, -0.0501, -0.01086), (0.03216, -0.04971, -0.01289), (0.03115, -0.04856, -0.01464), (0.03012, -0.04676, -0.01592), (0.03348, -0.04463, -0.003555), (0.03311, -0.04701, -0.00451), (0.03254, -0.04889, -0.005998), (0.03182, -0.0501, -0.007872), (0.03102, -0.05052, -0.009949), (0.03022, -0.0501, -0.01203), (0.02949, -0.04889, -0.0139), (0.02892, -0.04701, -0.01539), (0.03093, -0.04355, -0.02142), (0.02723, -0.03699, -0.01977), (0.02335, -0.042, -0.01804), (0.02843, -0.04676, -0.0203), (0.02603, -0.03724, -0.01924), (0.03037, -0.03906, -0.02117), (0.03093, -0.04045, -0.02142), (0.02495, -0.04605, -0.01875), (0.02409, -0.04494, -0.01837), (0.02354, -0.04045, -0.01813), (0.02409, -0.03906, -0.01837), (0.03037, -0.04494, -0.02117), (0.02951, -0.04605, -0.02079), (0.02603, -0.04676, -0.01924), (0.02723, -0.04701, -0.01977), (0.02843, -0.03724, -0.0203), (0.03112, -0.042, -0.0215), (0.02354, -0.04355, -0.01813), (0.02495, -0.03795, -0.01875), (0.02951, -0.03795, -0.02079), (0.0002757, -0.002121, -0.02868), (0.002317, -0.002121, -0.03398), (0.002873, -0.002607, -0.03373), (0.0008317, -0.002607, -0.02843), (0.002789, 7.582e-05, -0.02756), (0.00483, 7.582e-05, -0.03286), (0.003739, -0.0001718, -0.03334), (0.001698, -0.0001718, -0.02805), (0.005208, -0.00324, -0.02648), (0.007249, -0.00324, -0.03178), (0.00834, -0.002992, -0.0313), (0.006299, -0.002992, -0.026), (0.007165, -0.002607, -0.02561), (0.009206, -0.002607, -0.03091), (0.009762, -0.002121, -0.03066), (0.00772, -0.002121, -0.02536), (0.002873, -0.0005574, -0.03373), (0.0008317, -0.0005574, -0.02843), (0.003739, -0.002992, -0.03334), (0.001698, -0.002992, -0.02805), (0.005208, 7.582e-05, -0.02648), (0.007249, 7.582e-05, -0.03178), (0.006039, 0.0001611, -0.03232), (0.003998, 0.0001611, -0.02702), (0.0002757, -0.001043, -0.02868), (0.002317, -0.001043, -0.03398), (0.002125, -0.001582, -0.03406), (8.419e-05, -0.001582, -0.02877), (0.007912, -0.001582, -0.02528), (0.009953, -0.001582, -0.03058), (0.009762, -0.001043, -0.03066), (0.00772, -0.001043, -0.02536), (0.006299, -0.0001718, -0.026), (0.00834, -0.0001718, -0.0313), (0.00483, -0.00324, -0.03286), (0.002789, -0.00324, -0.02756), (0.006039, -0.003325, -0.03232), (0.003998, -0.003325, -0.02702), (0.009206, -0.0005574, -0.03091), (0.007165, -0.0005574, -0.02561), (-0.01837, -0.04616, -0.04277), (-0.01837, -0.04616, -0.04277), (-0.0196, -0.04592, -0.04326), (-0.02723, -0.04701, -0.01977), (-0.02036, -0.04702, -0.03762), (-0.01681, -0.03511, -0.04315), (-0.01584, -0.03266, -0.04567), (-0.01463, -0.02576, -0.04881), (-0.01447, -0.02178, -0.04922), (-0.01652, -0.04364, -0.04758), (-0.01163, -0.004762, -0.04315), (-0.0105, -0.003746, -0.04022), (-0.0105, -0.003746, -0.04022), (-0.01627, -0.03391, -0.05523), (-0.01192, -0.0006086, -0.04758), (-0.01192, -0.0006086, -0.04758), (-0.01805, -0.03489, -0.04359), (-0.01553, -0.02806, -0.05714), (-0.0126, -0.006629, -0.04567), (-0.01007, 0.000268, -0.04277), (-0.01007, 0.000268, -0.04277), (-0.01067, -0.0007422, -0.04802), (-0.01067, -0.0007422, -0.04802), (-0.01067, -0.0007422, -0.04802), (-0.008837, 0.0001586, -0.04326), (-0.01316, -0.02178, -0.0493), (-0.02723, -0.03699, -0.01977), (-0.02036, -0.03692, -0.03762), (-0.01423, -0.02824, -0.0572), (-0.01397, -0.02178, -0.05788), (-0.00929, -0.003352, -0.03708), (-0.008081, 0.0002786, -0.03762), (-0.01333, -0.02595, -0.04887), (-0.01387, -0.01743, -0.04881), (-0.01427, -0.01743, -0.0572), (-0.01345, -0.009278, -0.05523), (-0.01334, -0.009686, -0.0476), (-0.01794, -0.03664, -0.04022), (-0.01297, -0.01743, -0.05714), (-0.01217, -0.009637, -0.05523), (-0.01517, -0.01743, -0.04887), (-0.01462, -0.009728, -0.0476), (-0.009272, -0.003838, -0.04071), (-0.009272, -0.003838, -0.04071), (-0.01528, -0.02178, -0.0578), (-0.01777, -0.04342, -0.04802), (-0.01384, -0.006456, -0.04558), (-0.01916, -0.0364, -0.04071), (-0.01916, -0.0364, -0.04071), (-0.01499, -0.03427, -0.05523), (-0.01382, -0.02983, -0.0476), (-0.008081, -0.003443, -0.03762), (-0.008081, -0.003443, -0.03762), (-0.01619, -0.03945, -0.0521), (-0.01224, -0.003658, -0.0521), (-0.0151, -0.02947, -0.0476), (-0.03216, -0.04971, -0.01289), (-0.03115, -0.04856, -0.01464), (-0.03115, -0.04856, -0.01464), (-0.03012, -0.04676, -0.01592), (-0.03012, -0.04676, -0.01592), (-0.03264, -0.04758, -0.0153), (-0.0312, -0.04605, -0.01641), (-0.0312, -0.04605, -0.01641), (-0.03206, -0.04494, -0.01679), (-0.02892, -0.03699, -0.01539), (-0.02892, -0.03699, -0.01539), (-0.03206, -0.03906, -0.01679), (-0.03264, -0.03642, -0.0153), (-0.0312, -0.03795, -0.01641), (-0.0312, -0.03795, -0.01641), (-0.03216, -0.03429, -0.01289), (-0.03115, -0.03544, -0.01464), (-0.03115, -0.03544, -0.01464), (-0.03012, -0.03724, -0.01592), (-0.03012, -0.03724, -0.01592), (-0.03182, -0.03389, -0.007872), (-0.03182, -0.03389, -0.007872), (-0.03102, -0.03348, -0.009949), (-0.03102, -0.03348, -0.009949), (-0.03102, -0.03348, -0.009949), (-0.03022, -0.03389, -0.01203), (-0.03022, -0.03389, -0.01203), (-0.03191, -0.03724, -0.003976), (-0.03089, -0.03544, -0.005262), (-0.03089, -0.03544, -0.005262), (-0.02987, -0.03429, -0.007007), (-0.03083, -0.03795, -0.003494), (-0.03083, -0.03795, -0.003494), (-0.0294, -0.03642, -0.004598), (-0.02997, -0.03906, -0.003111), (-0.03183, -0.04045, -0.00282), (-0.02942, -0.04045, -0.002865), (-0.03154, -0.04119, -0.00269), (-0.02923, -0.042, -0.002781), (-0.03144, -0.042, -0.002646), (-0.02942, -0.04355, -0.002865), (-0.03154, -0.04281, -0.00269), (-0.02997, -0.04494, -0.003111), (-0.03183, -0.04355, -0.00282), (-0.03083, -0.04605, -0.003494), (-0.03083, -0.04605, -0.003494), (-0.0294, -0.04758, -0.004598), (-0.03191, -0.04676, -0.003976), (-0.03089, -0.04856, -0.005262), (-0.03089, -0.04856, -0.005262), (-0.02987, -0.04971, -0.007007), (-0.03182, -0.0501, -0.007872), (-0.03182, -0.0501, -0.007872), (-0.03102, -0.05052, -0.009949), (-0.03102, -0.05052, -0.009949), (-0.03102, -0.05052, -0.009949), (-0.03022, -0.0501, -0.01203), (-0.03022, -0.0501, -0.01203), (-0.02892, -0.04701, -0.01539), (-0.02892, -0.04701, -0.01539), (-0.01082, -0.003412, 0.01786), (-0.01489, -0.003412, 0.01661), (-0.01751, -0.003412, 0.01434), (0.01082, -0.003412, 0.01786), (0.00569, -0.003412, 0.01832), (0.01489, -0.003412, 0.01661), (0.01751, -0.003412, 0.01434), (-8.941e-09, -0.003412, 0.01832), (-0.00569, -0.003412, 0.01832), (0.01795, -0.003412, 0.01315), (-0.01795, -0.003412, 0.01315), (-0.01992, -0.003412, 0.007773), (-0.02069, -0.003412, 0.002038), (-0.02043, -0.003412, -0.003697), (-0.01909, -0.003412, -0.009432), (-0.01592, -0.003412, -0.01517), (-0.009664, -0.003412, -0.0209), (0.009664, -0.003412, -0.0209), (0.01592, -0.003412, -0.01517), (0.01909, -0.003412, -0.009432), (0.02043, -0.003412, -0.003697), (0.02069, -0.003412, 0.002038), (0.01992, -0.003412, 0.007773), (-0.006039, 0.0001611, -0.03232), (-0.003998, 0.0001611, -0.02702), (-0.0008317, -0.002607, -0.02843), (-0.0008317, -0.002607, -0.02843), (0.0008317, -0.002607, -0.02843), (0.0008317, -0.002607, -0.02843), (-0.006039, -0.003325, -0.03232), (-0.003998, -0.003325, -0.02702), (0.00822, -0.003412, -0.0209), (0.005972, -0.003412, -0.0209), (-0.0008317, -0.0005574, -0.02843), (-0.0002758, -0.001043, -0.02868), (-8.419e-05, -0.001582, -0.02877), (-0.0002758, -0.002121, -0.02868), (-0.00314, -0.003412, -0.0209), (-0.00314, -0.003412, -0.0209), (-0.005972, -0.003412, -0.0209), (-0.00822, -0.003412, -0.0209), (0.00314, -0.003412, -0.0209), (0.00314, -0.003412, -0.0209), (0.01837, -0.04616, -0.04277), (0.01837, -0.04616, -0.04277), (0.0196, -0.04592, -0.04326), (0.01291, -0.01743, -0.05714), (0.01217, -0.009637, -0.05523), (0.02723, -0.04701, -0.01977), (0.02036, -0.04702, -0.03762), (0.01794, -0.03664, -0.04022), (0.01681, -0.03511, -0.04315), (0.01652, -0.04364, -0.04758), (0.01192, -0.0006086, -0.04758), (0.01192, -0.0006086, -0.04758), (0.01805, -0.03489, -0.04359), (0.01511, -0.01743, -0.04887), (0.0151, -0.02947, -0.0476), (0.01463, -0.02576, -0.04881), (0.01333, -0.02595, -0.04887), (0.01316, -0.02178, -0.0493), (0.01584, -0.03266, -0.04567), (0.01421, -0.01743, -0.0572), (0.01345, -0.009278, -0.05523), (0.01462, -0.009728, -0.0476), (0.01627, -0.03391, -0.05523), (0.01007, 0.000268, -0.04277), (0.01007, 0.000268, -0.04277), (0.01553, -0.02806, -0.05714), (0.01777, -0.04342, -0.04802), (0.01447, -0.02178, -0.04922), (0.01381, -0.01743, -0.04881), (0.0105, -0.003746, -0.04022), (0.0105, -0.003746, -0.04022), (0.009272, -0.003838, -0.04071), (0.009272, -0.003838, -0.04071), (0.01916, -0.0364, -0.04071), (0.01916, -0.0364, -0.04071), (0.01067, -0.0007422, -0.04802), (0.01067, -0.0007422, -0.04802), (0.01067, -0.0007422, -0.04802), (0.02723, -0.03699, -0.01977), (0.02036, -0.03692, -0.03762), (0.01499, -0.03427, -0.05523), (0.01423, -0.02824, -0.0572), (0.01334, -0.009686, -0.0476), (0.0126, -0.006629, -0.04567), (0.01382, -0.02983, -0.0476), (0.008081, 0.0002786, -0.03762), (0.01384, -0.006456, -0.04558), (0.01528, -0.02178, -0.0578), (0.01619, -0.03945, -0.0521), (0.01397, -0.02178, -0.05788), (0.01163, -0.004762, -0.04315), (0.008837, 0.0001586, -0.04326), (0.01224, -0.003658, -0.0521), (0.008081, -0.003443, -0.03762), (0.008081, -0.003443, -0.03762), (0.00929, -0.003352, -0.03708), (0.03191, -0.04676, -0.003976), (0.03089, -0.04856, -0.005262), (0.03089, -0.04856, -0.005262), (0.02987, -0.04971, -0.007007), (0.03083, -0.04605, -0.003494), (0.03083, -0.04605, -0.003494), (0.0294, -0.04758, -0.004598), (0.02997, -0.04494, -0.003111), (0.03183, -0.04355, -0.00282), (0.02892, -0.03699, -0.01539), (0.02892, -0.03699, -0.01539), (0.02942, -0.04355, -0.002865), (0.03154, -0.04281, -0.00269), (0.02923, -0.042, -0.002781), (0.03144, -0.042, -0.002646), (0.02942, -0.04045, -0.002865), (0.03154, -0.04119, -0.00269), (0.02997, -0.03906, -0.003111), (0.03183, -0.04045, -0.00282), (0.03083, -0.03795, -0.003494), (0.03083, -0.03795, -0.003494), (0.0294, -0.03642, -0.004598), (0.03191, -0.03724, -0.003976), (0.03089, -0.03544, -0.005262), (0.03089, -0.03544, -0.005262), (0.02987, -0.03429, -0.007007), (0.03182, -0.03389, -0.007872), (0.03182, -0.03389, -0.007872), (0.03102, -0.03348, -0.009949), (0.03102, -0.03348, -0.009949), (0.03102, -0.03348, -0.009949), (0.03022, -0.03389, -0.01203), (0.03022, -0.03389, -0.01203), (0.03216, -0.03429, -0.01289), (0.03115, -0.03544, -0.01464), (0.03115, -0.03544, -0.01464), (0.03012, -0.03724, -0.01592), (0.03012, -0.03724, -0.01592), (0.03264, -0.03642, -0.0153), (0.0312, -0.03795, -0.01641), (0.0312, -0.03795, -0.01641), (0.03206, -0.03906, -0.01679), (0.03206, -0.04494, -0.01679), (0.03264, -0.04758, -0.0153), (0.0312, -0.04605, -0.01641), (0.0312, -0.04605, -0.01641), (0.03216, -0.04971, -0.01289), (0.03115, -0.04856, -0.01464), (0.03115, -0.04856, -0.01464), (0.03012, -0.04676, -0.01592), (0.03012, -0.04676, -0.01592), (0.03182, -0.0501, -0.007872), (0.03182, -0.0501, -0.007872), (0.03102, -0.05052, -0.009949), (0.03102, -0.05052, -0.009949), (0.03102, -0.05052, -0.009949), (0.03022, -0.0501, -0.01203), (0.03022, -0.0501, -0.01203), (0.02892, -0.04701, -0.01539), (0.02892, -0.04701, -0.01539), (0.006039, 0.0001611, -0.03232), (0.003998, 0.0001611, -0.02702), (0.006039, -0.003325, -0.03232), (0.003998, -0.003325, -0.02702), (0.0002757, -0.002121, -0.02868), (8.419e-05, -0.001582, -0.02877), (0.0002757, -0.001043, -0.02868), (0.0008317, -0.0005574, -0.02843), (-8.941e-09, -0.003412, -0.0209), (-8.941e-09, -0.003412, -0.0209), (-8.941e-09, -0.003412, -0.0209), (0.001698, -0.002992, -0.02805), (-0.001698, -0.002992, -0.02805)], [], [(37, 429, 438, 36), (38, 428, 429, 37), (39, 434, 428, 38), (1077, 1076, 434, 39), (21, 424, 435, 20), (22, 433, 424, 21), (23, 432, 433, 22), (24, 421, 432, 23), (25, 437, 421, 24), (26, 427, 437, 25), (27, 426, 427, 26), (28, 440, 426, 27), (29, 436, 440, 28), (30, 1099, 436, 29), (31, 425, 422, 1100), (32, 439, 425, 31), (33, 431, 439, 32), (34, 430, 431, 33), (35, 423, 430, 34), (36, 438, 423, 35), (20, 1073, 41, 21), (21, 41, 42, 22), (22, 42, 43, 23), (23, 43, 44, 24), (24, 44, 45, 25), (25, 45, 46, 26), (26, 46, 47, 27), (27, 47, 48, 28), (28, 48, 1110, 29), (29, 1110, 1121, 30), (1100, 1120, 51, 31), (31, 51, 52, 32), (32, 52, 53, 33), (33, 53, 54, 34), (34, 54, 55, 35), (35, 55, 56, 36), (36, 56, 57, 37), (37, 57, 58, 38), (38, 58, 1075, 39), (39, 1075, 1074, 1077), (1073, 1082, 61, 41), (41, 61, 62, 42), (42, 62, 63, 43), (43, 63, 64, 44), (44, 64, 65, 45), (45, 65, 66, 46), (46, 66, 67, 47), (47, 67, 68, 48), (48, 68, 1078, 1110), (49, 69, 1089, 50), (1120, 70, 71, 51), (51, 71, 72, 52), (52, 72, 73, 53), (53, 73, 74, 54), (54, 74, 75, 55), (55, 75, 76, 56), (56, 76, 77, 57), (57, 77, 78, 58), (58, 78, 1118, 1075), (59, 79, 60, 40), (1082, 80, 81, 61), (61, 81, 82, 62), (62, 82, 83, 63), (63, 83, 84, 64), (64, 84, 85, 65), (65, 85, 86, 66), (66, 86, 87, 67), (67, 87, 88, 68), (68, 88, 89, 1078), (69, 1079, 90, 1089), (70, 90, 91, 71), (71, 91, 92, 72), (72, 92, 93, 73), (73, 93, 94, 74), (74, 94, 95, 75), (75, 95, 96, 76), (76, 96, 97, 77), (77, 97, 98, 78), (78, 98, 1126, 1118), (79, 99, 80, 60), (80, 100, 101, 81), (81, 101, 102, 82), (82, 102, 103, 83), (83, 103, 104, 84), (84, 104, 105, 85), (85, 105, 106, 86), (86, 106, 107, 87), (87, 107, 108, 88), (88, 1123, 109, 89), (1079, 1128, 110, 90), (90, 110, 111, 91), (91, 111, 112, 92), (92, 112, 113, 93), (93, 113, 114, 94), (94, 114, 115, 95), (95, 115, 116, 96), (96, 116, 117, 97), (97, 117, 1086, 98), (98, 118, 119, 1126), (99, 1122, 100, 80), (100, 120, 121, 101), (101, 121, 122, 102), (102, 122, 123, 103), (103, 123, 124, 104), (104, 124, 125, 105), (105, 125, 126, 106), (106, 126, 127, 107), (107, 127, 128, 108), (1123, 1105, 1080, 109), (1128, 129, 130, 110), (110, 130, 131, 111), (111, 131, 132, 112), (112, 132, 133, 113), (113, 133, 134, 114), (114, 134, 135, 115), (115, 135, 136, 116), (116, 136, 137, 117), (117, 137, 1090, 1086), (118, 138, 1101, 119), (1122, 139, 120, 100), (120, 140, 141, 121), (121, 141, 142, 122), (122, 142, 143, 123), (123, 143, 144, 124), (124, 144, 145, 125), (125, 145, 146, 126), (126, 146, 147, 127), (127, 147, 1098, 128), (1105, 148, 1081, 1080), (129, 149, 150, 130), (130, 150, 151, 131), (131, 151, 152, 132), (132, 152, 153, 133), (133, 153, 154, 134), (134, 154, 155, 135), (135, 155, 156, 136), (136, 156, 157, 137), (137, 157, 158, 1090), (138, 1117, 1102, 1101), (139, 159, 140, 120), (1111, 140, 159, 161), (163, 141, 140, 162), (169, 147, 146, 168), (168, 146, 145, 167), (167, 145, 144, 166), (166, 144, 143, 165), (170, 1098, 147, 169), (164, 142, 141, 163), (174, 152, 151, 173), (173, 151, 150, 1113), (175, 153, 152, 174), (160, 158, 157, 179), (179, 157, 156, 178), (1107, 1102, 1117, 160), (176, 154, 153, 175), (172, 150, 149, 1106), (171, 1081, 148, 170), (165, 143, 142, 164), (178, 156, 155, 177), (177, 155, 154, 176), (160, 180, 181, 1107), (161, 1108, 1112, 1111), (162, 182, 183, 163), (163, 183, 184, 164), (164, 184, 185, 165), (165, 185, 186, 166), (166, 186, 187, 167), (167, 187, 188, 168), (168, 188, 189, 169), (169, 189, 190, 170), (170, 190, 191, 171), (1106, 1109, 1114, 172), (1113, 192, 193, 173), (173, 193, 194, 174), (174, 194, 195, 175), (175, 195, 196, 176), (176, 196, 197, 177), (177, 197, 198, 178), (178, 198, 199, 179), (179, 199, 180, 160), (180, 200, 201, 181), (1108, 1127, 202, 1112), (182, 202, 203, 183), (183, 203, 204, 184), (184, 204, 205, 185), (185, 205, 206, 186), (186, 206, 207, 187), (187, 207, 208, 188), (188, 208, 209, 189), (189, 209, 210, 190), (190, 210, 1091, 191), (1109, 211, 212, 1114), (192, 1119, 213, 193), (193, 213, 214, 194), (194, 214, 215, 195), (195, 215, 216, 196), (196, 216, 217, 197), (197, 217, 218, 198), (198, 218, 219, 199), (199, 219, 200, 180), (200, 1087, 1096, 201), (1127, 1095, 222, 202), (202, 222, 223, 203), (203, 223, 224, 204), (204, 224, 225, 205), (205, 225, 226, 206), (206, 226, 227, 207), (207, 227, 228, 208), (208, 228, 229, 209), (209, 229, 230, 210), (210, 230, 1083, 1091), (211, 231, 232, 212), (1119, 232, 233, 213), (213, 233, 234, 214), (214, 234, 235, 215), (215, 235, 236, 216), (216, 236, 237, 217), (217, 237, 238, 218), (218, 238, 239, 219), (219, 239, 220, 200), (1088, 1092, 241, 1094), (221, 1097, 242, 222), (222, 242, 243, 223), (223, 243, 244, 224), (224, 244, 245, 225), (225, 245, 246, 226), (226, 246, 247, 227), (227, 247, 248, 228), (228, 248, 249, 229), (229, 249, 1115, 230), (230, 1116, 1084, 1083), (231, 251, 252, 232), (232, 252, 253, 233), (233, 253, 254, 234), (234, 254, 255, 235), (235, 255, 256, 236), (236, 256, 257, 237), (237, 257, 258, 238), (238, 258, 259, 239), (239, 259, 240, 220), (1093, 1104, 1, 1097), (1097, 1, 2, 242), (242, 2, 3, 243), (243, 3, 4, 244), (244, 4, 5, 245), (245, 5, 6, 246), (246, 6, 7, 247), (247, 7, 8, 248), (248, 8, 9, 249), (249, 9, 1124, 1115), (250, 1125, 1103, 1085), (251, 11, 12, 252), (252, 12, 13, 253), (253, 13, 14, 254), (254, 14, 15, 255), (255, 15, 16, 256), (256, 16, 17, 257), (257, 17, 18, 258), (258, 18, 19, 259), (259, 19, 0, 240), (1132, 1131, 274, 1135), (1130, 1129, 273, 1134), (1129, 264, 272, 273), (264, 263, 271, 272), (263, 262, 270, 271), (262, 261, 269, 270), (261, 260, 268, 269), (1136, 1134, 282, 1137), (1134, 273, 281, 282), (273, 272, 280, 281), (272, 271, 279, 280), (271, 270, 278, 279), (270, 269, 277, 278), (269, 268, 276, 277), (1137, 282, 290, 291), (282, 281, 289, 290), (281, 280, 288, 289), (280, 279, 287, 288), (279, 278, 286, 287), (278, 277, 285, 286), (277, 276, 284, 285), (291, 290, 298, 299), (290, 289, 297, 298), (289, 288, 296, 297), (288, 287, 295, 296), (287, 286, 294, 295), (286, 285, 293, 294), (285, 284, 292, 293), (299, 298, 306, 307), (298, 297, 305, 306), (297, 296, 304, 305), (296, 295, 303, 304), (295, 294, 302, 303), (294, 293, 301, 302), (293, 292, 300, 301), (307, 306, 314, 1140), (306, 305, 313, 314), (305, 304, 312, 313), (304, 303, 311, 312), (303, 302, 310, 311), (302, 301, 309, 310), (301, 300, 308, 309), (1140, 314, 1141, 1142), (314, 313, 321, 1141), (313, 312, 320, 321), (312, 311, 319, 320), (311, 310, 318, 319), (310, 309, 317, 318), (309, 308, 316, 317), (1143, 322, 1146, 1148), (1141, 321, 1144, 1145), (321, 320, 328, 1144), (320, 319, 327, 328), (319, 318, 326, 327), (318, 317, 325, 326), (317, 316, 324, 325), (331, 330, 338, 1139), (330, 329, 1155, 338), (1144, 328, 1152, 1154), (328, 327, 1149, 1151), (327, 326, 334, 1149), (326, 325, 333, 334), (325, 324, 332, 333), (1139, 338, 346, 347), (338, 337, 345, 346), (337, 1153, 344, 345), (336, 1150, 343, 344), (335, 334, 1157, 1159), (334, 333, 1156, 1157), (333, 332, 340, 1156), (347, 346, 354, 355), (346, 345, 353, 354), (345, 344, 352, 353), (344, 343, 351, 352), (343, 1158, 350, 351), (342, 341, 1161, 1162), (1156, 340, 348, 1160), (355, 354, 362, 363), (354, 353, 361, 362), (353, 352, 360, 361), (352, 351, 359, 360), (351, 350, 358, 359), (350, 349, 357, 358), (1160, 348, 1164, 1163), (363, 362, 370, 371), (362, 361, 369, 370), (361, 360, 368, 369), (360, 359, 367, 368), (359, 358, 366, 367), (358, 357, 365, 366), (1163, 1164, 1166, 1165), (371, 370, 378, 379), (370, 369, 377, 378), (369, 368, 376, 377), (368, 367, 375, 376), (367, 366, 374, 375), (366, 365, 373, 374), (1165, 1166, 1168, 1167), (379, 378, 386, 387), (378, 377, 385, 386), (377, 376, 384, 385), (376, 375, 383, 384), (375, 374, 382, 383), (374, 373, 381, 382), (1167, 1168, 1170, 1169), (387, 386, 394, 395), (386, 385, 393, 394), (385, 384, 392, 393), (384, 383, 391, 392), (383, 382, 390, 391), (382, 381, 389, 390), (1169, 1170, 1172, 1171), (395, 394, 402, 403), (394, 393, 401, 402), (393, 392, 400, 401), (392, 391, 399, 400), (391, 390, 1175, 399), (390, 389, 1174, 1175), (1171, 1172, 396, 1173), (403, 402, 411, 412), (402, 401, 410, 411), (401, 400, 409, 410), (400, 399, 1179, 409), (399, 1175, 1178, 1179), (398, 397, 406, 1177), (1173, 396, 405, 1176), (412, 411, 419, 1187), (411, 410, 1185, 419), (410, 409, 1183, 1185), (409, 1179, 1181, 1182), (408, 407, 415, 1180), (407, 1176, 414, 415), (1176, 405, 413, 414), (1187, 419, 266, 1133), (419, 1186, 265, 266), (418, 1184, 264, 1129), (417, 416, 263, 264), (416, 415, 262, 263), (415, 414, 261, 262), (414, 413, 260, 261), (413, 404, 260), (260, 404, 268), (268, 404, 276), (276, 404, 284), (412, 1188, 435, 424), (284, 404, 292), (292, 404, 300), (300, 404, 308), (308, 404, 316), (316, 404, 324), (324, 404, 332), (332, 404, 340), (340, 404, 348), (348, 404, 356), (356, 404, 364), (371, 379, 437, 427), (364, 404, 372), (372, 404, 380), (380, 404, 388), (388, 404, 396), (396, 404, 405), (405, 404, 413), (267, 275, 428, 434), (1138, 347, 436, 1099), (395, 403, 433, 432), (307, 315, 431, 430), (275, 283, 429, 428), (363, 371, 427, 426), (403, 412, 424, 433), (1147, 339, 422, 425), (299, 307, 430, 423), (387, 395, 432, 421), (355, 363, 426, 440), (323, 1147, 425, 439), (291, 299, 423, 438), (379, 387, 421, 437), (347, 355, 440, 436), (315, 323, 439, 431), (420, 267, 434, 1076), (283, 291, 438, 429), (587, 579, 1190, 455), (588, 580, 1192, 1193), (589, 1198, 1195, 1194), (579, 582, 1189, 1190), (590, 583, 456, 457), (591, 584, 445, 446), (582, 585, 1197, 1189), (581, 591, 446, 447), (585, 586, 1196, 1197), (586, 588, 1193, 1196), (583, 1199, 1191, 456), (580, 589, 1194, 1192), (8, 7, 504, 489), (489, 504, 1214, 1360), (1221, 1220, 501, 492), (492, 501, 500, 493), (493, 500, 499, 494), (494, 499, 498, 495), (495, 498, 497, 496), (15, 14, 468, 535), (535, 468, 467, 536), (537, 1205, 1204, 538), (538, 1204, 1203, 539), (539, 1203, 1202, 540), (540, 1202, 1201, 541), (541, 1201, 1200, 542), (1124, 9, 488, 1218), (1218, 488, 487, 1219), (1356, 1230, 485, 572), (572, 485, 484, 573), (573, 484, 483, 574), (574, 483, 482, 575), (575, 482, 481, 576), (3, 2, 560, 577), (577, 560, 559, 578), (1354, 1353, 549, 552), (4, 3, 577, 551), (551, 577, 578, 1223), (1216, 1215, 506, 1352), (17, 16, 534, 513), (513, 534, 533, 514), (11, 10, 569, 561), (561, 569, 570, 562), (1352, 506, 549, 1353), (1226, 1356, 572, 564), (564, 572, 573, 565), (565, 573, 574, 566), (566, 574, 575, 567), (567, 575, 576, 568), (6, 5, 550, 505), (505, 550, 1224, 1225), (1206, 548, 547, 1207), (1207, 547, 546, 1208), (1208, 546, 545, 1209), (1209, 545, 544, 1210), (1210, 544, 543, 1211), (12, 11, 561, 515), (515, 561, 562, 516), (1228, 1226, 564, 518), (518, 564, 565, 519), (519, 565, 566, 520), (520, 566, 567, 521), (521, 567, 568, 522), (2, 1, 524, 560), (560, 524, 523, 559), (0, 19, 478, 1212), (1212, 478, 477, 1213), (5, 4, 551, 550), (550, 551, 1223, 1224), (1355, 1354, 552, 1222), (548, 553, 554, 547), (547, 554, 555, 546), (546, 555, 556, 545), (545, 556, 557, 544), (544, 557, 558, 543), (16, 15, 535, 534), (534, 535, 536, 533), (532, 537, 538, 531), (531, 538, 539, 530), (530, 539, 540, 529), (529, 540, 541, 528), (528, 541, 542, 527), (1, 1104, 525, 524), (524, 525, 526, 523), (13, 12, 515, 469), (469, 515, 516, 470), (1229, 1228, 518, 472), (472, 518, 519, 473), (473, 519, 520, 474), (474, 520, 521, 475), (475, 521, 522, 476), (18, 17, 513, 479), (479, 513, 514, 480), (7, 6, 505, 504), (504, 505, 1225, 1214), (1220, 507, 508, 501), (501, 508, 509, 500), (500, 509, 510, 499), (499, 510, 511, 498), (498, 511, 512, 497), (9, 8, 489, 488), (488, 489, 1360, 487), (1230, 1221, 492, 485), (485, 492, 493, 484), (484, 493, 494, 483), (483, 494, 495, 482), (482, 495, 496, 481), (19, 18, 479, 478), (478, 479, 480, 477), (14, 13, 469, 468), (468, 469, 470, 467), (466, 1229, 472, 465), (465, 472, 473, 464), (464, 473, 474, 463), (463, 474, 475, 462), (462, 475, 476, 461), (446, 445, 447), (444, 448, 447, 445), (443, 449, 448, 444), (442, 450, 449, 443), (441, 451, 450, 442), (460, 452, 451, 441), (459, 453, 452, 460), (458, 454, 453, 459), (456, 1191, 457), (457, 1191, 454, 458), (496, 497, 589, 580), (542, 1200, 1199, 583), (576, 481, 588, 586), (568, 576, 586, 585), (1211, 543, 591, 581), (522, 568, 585, 582), (543, 558, 584, 591), (527, 542, 583, 590), (476, 522, 582, 579), (497, 512, 1198, 589), (481, 496, 580, 588), (461, 476, 579, 587), (629, 1021, 1030, 628), (630, 1020, 1021, 629), (631, 1026, 1020, 630), (1238, 1237, 1026, 631), (613, 1016, 1027, 612), (614, 1025, 1016, 613), (615, 1024, 1025, 614), (616, 1013, 1024, 615), (617, 1029, 1013, 616), (618, 1019, 1029, 617), (619, 1018, 1019, 618), (620, 1032, 1018, 619), (621, 1028, 1032, 620), (622, 1270, 1028, 621), (623, 1017, 1014, 1271), (624, 1031, 1017, 623), (625, 1023, 1031, 624), (626, 1022, 1023, 625), (627, 1015, 1022, 626), (628, 1030, 1015, 627), (612, 1232, 1234, 613), (613, 1234, 634, 614), (614, 634, 635, 615), (615, 635, 636, 616), (616, 636, 637, 617), (617, 637, 638, 618), (618, 638, 639, 619), (619, 639, 640, 620), (620, 640, 641, 621), (621, 641, 1266, 622), (1271, 1265, 643, 623), (623, 643, 644, 624), (624, 644, 645, 625), (625, 645, 646, 626), (626, 646, 647, 627), (627, 647, 648, 628), (628, 648, 649, 629), (629, 649, 650, 630), (630, 650, 651, 631), (631, 651, 1233, 1238), (632, 1241, 1258, 633), (1234, 653, 654, 634), (634, 654, 655, 635), (635, 655, 656, 636), (636, 656, 657, 637), (637, 657, 658, 638), (638, 658, 659, 639), (639, 659, 660, 640), (640, 660, 661, 641), (641, 661, 1244, 1266), (642, 662, 1240, 1239), (643, 663, 664, 644), (644, 664, 665, 645), (645, 665, 666, 646), (646, 666, 667, 647), (647, 667, 668, 648), (648, 668, 669, 649), (649, 669, 670, 650), (650, 670, 671, 651), (651, 671, 652, 1233), (1241, 672, 1280, 1258), (653, 673, 674, 654), (654, 674, 675, 655), (655, 675, 676, 656), (656, 676, 677, 657), (657, 677, 678, 658), (658, 678, 679, 659), (659, 679, 680, 660), (660, 680, 681, 661), (661, 681, 682, 1244), (662, 682, 1250, 1240), (663, 683, 684, 664), (664, 684, 685, 665), (665, 685, 686, 666), (666, 686, 687, 667), (667, 687, 688, 668), (668, 688, 689, 669), (669, 689, 690, 670), (670, 690, 691, 671), (671, 691, 672, 652), (672, 692, 1272, 1280), (673, 693, 1254, 674), (674, 694, 695, 675), (675, 695, 696, 676), (676, 696, 697, 677), (677, 697, 698, 678), (678, 698, 699, 679), (679, 699, 700, 680), (680, 700, 701, 681), (681, 701, 702, 682), (682, 702, 703, 1250), (683, 1246, 1276, 684), (684, 704, 705, 685), (685, 705, 706, 686), (686, 706, 707, 687), (687, 707, 708, 688), (688, 708, 709, 689), (689, 709, 710, 690), (690, 710, 711, 691), (691, 711, 692, 672), (692, 712, 1273, 1272), (693, 713, 1257, 1254), (694, 714, 715, 695), (695, 715, 716, 696), (696, 716, 717, 697), (697, 717, 718, 698), (698, 718, 719, 699), (699, 719, 720, 700), (700, 720, 721, 701), (701, 721, 722, 702), (702, 722, 1247, 703), (1246, 723, 1248, 1276), (704, 724, 725, 705), (705, 725, 726, 706), (706, 726, 727, 707), (707, 727, 728, 708), (708, 728, 729, 709), (709, 729, 730, 710), (710, 730, 731, 711), (711, 731, 712, 692), (712, 732, 733, 1273), (713, 1281, 734, 1257), (714, 1279, 735, 715), (715, 735, 736, 716), (716, 736, 737, 717), (717, 737, 738, 718), (718, 738, 739, 719), (719, 739, 740, 720), (720, 740, 741, 721), (721, 741, 742, 722), (722, 742, 1259, 1247), (723, 743, 1249, 1248), (724, 744, 745, 725), (725, 745, 746, 726), (726, 746, 747, 727), (727, 747, 748, 728), (728, 748, 749, 729), (729, 749, 750, 730), (730, 750, 751, 731), (731, 751, 732, 712), (754, 736, 735, 753), (755, 737, 736, 754), (1260, 1259, 742, 1245), (760, 742, 741, 759), (759, 741, 740, 758), (758, 740, 739, 757), (762, 1249, 743, 761), (756, 738, 737, 755), (766, 748, 747, 765), (765, 747, 746, 764), (767, 749, 748, 766), (752, 734, 1281, 771), (1251, 733, 732, 770), (753, 735, 1279, 752), (768, 750, 749, 767), (764, 746, 745, 763), (763, 745, 744, 762), (757, 739, 738, 756), (1235, 732, 751, 769), (769, 751, 750, 768), (752, 772, 773, 753), (753, 773, 774, 754), (754, 774, 775, 755), (755, 775, 776, 756), (756, 776, 777, 757), (757, 777, 778, 758), (758, 778, 779, 759), (759, 779, 1253, 760), (1245, 780, 1274, 1260), (761, 781, 782, 762), (762, 782, 783, 763), (763, 783, 784, 764), (764, 784, 785, 765), (765, 785, 786, 766), (766, 786, 787, 767), (767, 787, 788, 768), (768, 788, 789, 769), (769, 789, 1236, 1235), (770, 790, 1252, 1251), (771, 791, 772, 752), (772, 792, 793, 773), (773, 793, 794, 774), (774, 794, 795, 775), (775, 795, 796, 776), (776, 796, 797, 777), (777, 797, 798, 778), (778, 798, 799, 779), (779, 799, 1278, 1253), (780, 800, 1275, 1274), (781, 801, 802, 782), (782, 802, 803, 783), (783, 803, 804, 784), (784, 804, 805, 785), (785, 805, 806, 786), (786, 806, 807, 787), (787, 807, 808, 788), (788, 808, 809, 789), (789, 809, 810, 1236), (790, 810, 1284, 1252), (791, 811, 792, 772), (792, 1242, 813, 793), (793, 813, 814, 794), (794, 814, 815, 795), (795, 815, 816, 796), (796, 816, 817, 797), (797, 817, 818, 798), (798, 818, 819, 799), (799, 819, 820, 1278), (800, 820, 1282, 1275), (801, 821, 822, 802), (802, 822, 823, 803), (803, 823, 824, 804), (804, 824, 825, 805), (805, 825, 826, 806), (806, 826, 827, 807), (807, 827, 828, 808), (808, 828, 829, 809), (809, 829, 830, 810), (810, 830, 1268, 1284), (811, 1267, 1243, 792), (1242, 1255, 833, 813), (813, 833, 834, 814), (814, 834, 835, 815), (815, 835, 836, 816), (816, 836, 837, 817), (817, 837, 838, 818), (818, 838, 839, 819), (819, 839, 840, 820), (820, 840, 1262, 1282), (821, 1261, 1263, 822), (822, 1264, 843, 823), (823, 843, 844, 824), (824, 844, 845, 825), (825, 845, 846, 826), (826, 846, 847, 827), (827, 847, 848, 828), (828, 848, 849, 829), (829, 849, 850, 830), (830, 850, 1283, 1269), (831, 851, 1256, 812), (1255, 1277, 593, 833), (833, 593, 594, 834), (834, 594, 595, 835), (835, 595, 596, 836), (836, 596, 597, 837), (837, 597, 598, 838), (838, 598, 599, 839), (839, 599, 600, 840), (840, 600, 1287, 1262), (841, 601, 1285, 842), (1264, 1286, 603, 843), (843, 603, 604, 844), (844, 604, 605, 845), (845, 605, 606, 846), (846, 606, 607, 847), (847, 607, 608, 848), (848, 608, 609, 849), (849, 609, 610, 850), (850, 610, 611, 1283), (1283, 611, 592, 832), (859, 858, 866, 867), (858, 857, 865, 866), (857, 856, 864, 865), (856, 1291, 863, 864), (1291, 1290, 862, 863), (1289, 853, 1293, 1294), (1288, 852, 860, 1292), (867, 866, 874, 875), (866, 865, 873, 874), (865, 864, 872, 873), (864, 863, 871, 872), (863, 862, 870, 871), (862, 861, 869, 870), (1292, 860, 1296, 1295), (875, 874, 882, 883), (874, 873, 881, 882), (873, 872, 880, 881), (872, 871, 879, 880), (871, 870, 878, 879), (870, 869, 877, 878), (1295, 1296, 1300, 1299), (883, 882, 890, 891), (882, 881, 889, 890), (881, 880, 888, 889), (880, 879, 887, 888), (879, 878, 886, 887), (878, 877, 885, 886), (1299, 1300, 1302, 1301), (891, 890, 898, 899), (890, 889, 897, 898), (889, 888, 896, 897), (888, 887, 895, 896), (887, 886, 894, 895), (886, 885, 893, 894), (1301, 1302, 1304, 1303), (899, 898, 906, 907), (898, 897, 905, 906), (897, 896, 904, 905), (896, 895, 903, 904), (895, 894, 902, 903), (894, 893, 901, 902), (1303, 1304, 1306, 1305), (907, 906, 914, 915), (906, 905, 913, 914), (905, 904, 912, 913), (904, 903, 911, 912), (903, 902, 1309, 911), (902, 901, 1308, 1309), (1305, 1306, 908, 1307), (915, 914, 922, 923), (914, 913, 921, 922), (913, 912, 920, 921), (912, 911, 1313, 920), (911, 1309, 1312, 1313), (910, 909, 917, 1311), (1307, 908, 916, 1310), (923, 922, 930, 1298), (922, 921, 1319, 930), (921, 920, 1317, 1319), (920, 1313, 1315, 1316), (919, 918, 926, 1314), (918, 1310, 925, 926), (1310, 916, 924, 925), (1298, 930, 1322, 1324), (930, 1320, 937, 1322), (929, 1318, 936, 1321), (928, 927, 935, 936), (927, 926, 934, 935), (926, 925, 933, 934), (925, 924, 932, 933), (1325, 1323, 946, 1327), (938, 1321, 945, 1326), (1321, 936, 944, 945), (936, 935, 943, 944), (935, 934, 942, 943), (934, 933, 941, 942), (933, 932, 940, 941), (1328, 1326, 954, 955), (1326, 945, 953, 954), (945, 944, 952, 953), (944, 943, 951, 952), (943, 942, 950, 951), (942, 941, 949, 950), (941, 940, 948, 949), (955, 954, 962, 963), (954, 953, 961, 962), (953, 952, 960, 961), (952, 951, 959, 960), (951, 950, 958, 959), (950, 949, 957, 958), (949, 948, 956, 957), (963, 962, 970, 971), (962, 961, 969, 970), (961, 960, 968, 969), (960, 959, 967, 968), (959, 958, 966, 967), (958, 957, 965, 966), (957, 956, 964, 965), (971, 970, 978, 979), (970, 969, 977, 978), (969, 968, 976, 977), (968, 967, 975, 976), (967, 966, 974, 975), (966, 965, 973, 974), (965, 964, 972, 973), (979, 978, 986, 987), (978, 977, 985, 986), (977, 976, 984, 985), (976, 975, 983, 984), (975, 974, 982, 983), (974, 973, 981, 982), (973, 972, 980, 981), (987, 986, 1331, 1332), (986, 985, 993, 1331), (985, 984, 992, 993), (984, 983, 991, 992), (983, 982, 990, 991), (982, 981, 989, 990), (981, 980, 988, 989), (1333, 994, 1336, 1337), (1331, 993, 1334, 1335), (993, 992, 1001, 1334), (992, 991, 1000, 1001), (991, 990, 999, 1000), (990, 989, 998, 999), (989, 988, 997, 998), (1338, 1003, 1011, 1346), (1003, 1002, 1345, 1011), (1334, 1001, 1342, 1344), (1001, 1000, 1339, 1341), (1000, 999, 1007, 1339), (999, 998, 1006, 1007), (998, 997, 1005, 1006), (1346, 1011, 858, 859), (1011, 1010, 857, 858), (1010, 1343, 856, 857), (1009, 1340, 1291, 856), (1008, 1007, 854, 855), (1007, 1006, 1288, 854), (1006, 1005, 852, 1288), (1005, 996, 852), (852, 996, 860), (860, 996, 868), (868, 996, 876), (1004, 1347, 1027, 1016), (876, 996, 884), (884, 996, 892), (892, 996, 900), (900, 996, 908), (908, 996, 916), (916, 996, 924), (924, 996, 932), (932, 996, 940), (940, 996, 948), (948, 996, 956), (963, 971, 1029, 1019), (956, 996, 964), (964, 996, 972), (972, 996, 980), (980, 996, 988), (988, 996, 997), (997, 996, 1005), (859, 867, 1020, 1026), (1297, 939, 1028, 1270), (1330, 995, 1025, 1024), (899, 907, 1023, 1022), (867, 875, 1021, 1020), (1329, 963, 1019, 1018), (995, 1004, 1016, 1025), (923, 931, 1014, 1017), (891, 899, 1022, 1015), (979, 1330, 1024, 1013), (947, 1329, 1018, 1032), (915, 923, 1017, 1031), (883, 891, 1015, 1030), (971, 979, 1013, 1029), (939, 947, 1032, 1028), (907, 915, 1031, 1023), (1012, 859, 1026, 1237), (875, 883, 1030, 1021), (600, 599, 1046, 1043), (1043, 1046, 1045, 1044), (607, 606, 1034, 1059), (1059, 1034, 1033, 1060), (602, 1287, 1042, 1350), (1350, 1042, 1041, 1351), (595, 594, 1066, 1071), (1071, 1066, 1065, 1072), (596, 595, 1071, 1063), (1063, 1071, 1072, 1064), (609, 608, 1058, 1049), (1049, 1058, 1057, 1050), (603, 1286, 1069, 1067), (1067, 1069, 1070, 1068), (598, 597, 1062, 1047), (1047, 1062, 1061, 1048), (604, 603, 1067, 1051), (1051, 1067, 1068, 1359), (594, 593, 1054, 1066), (1066, 1054, 1053, 1065), (592, 611, 1038, 1348), (1348, 1038, 1037, 1349), (597, 596, 1063, 1062), (1062, 1063, 1064, 1061), (608, 607, 1059, 1058), (1058, 1059, 1060, 1057), (593, 1277, 1055, 1054), (1054, 1055, 1056, 1053), (605, 604, 1051, 1035), (1035, 1051, 1359, 1217), (610, 609, 1049, 1039), (1039, 1049, 1050, 1040), (599, 598, 1047, 1046), (1046, 1047, 1048, 1045), (1287, 600, 1043, 1042), (1042, 1043, 1044, 1041), (611, 610, 1039, 1038), (1038, 1039, 1040, 1037), (606, 605, 1035, 1034), (1034, 1035, 1217, 1033), (1206, 1048, 1061, 548), (548, 1061, 1064, 553), (502, 1045, 1048, 1206), (491, 1044, 1045, 502), (1231, 1041, 1044, 491), (1041, 1231, 1351), (1068, 1070, 486), (503, 1036, 1357), (1230, 1356, 1052), (1359, 1068, 486), (1217, 1359, 571), (1360, 1214, 1358), (1356, 1226, 490), (1360, 1227, 487), (1219, 487, 1227), (562, 570, 563), (516, 562, 563, 517), (470, 516, 517, 471), (467, 470, 471, 1205), (536, 467, 1205, 537), (533, 536, 537, 532)])
me_cube_001.polygons.foreach_set('use_smooth', [True] * 1079)
me_cube_001.materials.append(mat_chrome)
me_cube_001.use_remesh_preserve_volume = False
me_cube_001.use_remesh_preserve_attributes = False
me_cube_001.use_mirror_vertex_groups = False
me_cube_001.update()

# ---- objects
ob_double_robe_hook = bpy.data.objects.new('Double Robe Hook', me_cube_001)

# ---- transforms, parenting, visibility, modifiers, constraints
ob_double_robe_hook.location = (0.0, 0.0, 0.0)
ob_double_robe_hook.lineart.crease_threshold = 0.0

# ---- collection membership
col_collection_1.objects.link(ob_double_robe_hook)

# ---- scene / render settings (as saved in the file)
scene.frame_start = 1; scene.frame_end = 250; scene.frame_set(1)
scene.render.engine = 'CYCLES'
scene.render.resolution_percentage = 50
scene.render.dither_intensity = 0.0
scene.cycles.use_denoising = False
scene.cycles.samples = 128
scene.cycles.sampling_pattern = 'TABULATED_SOBOL'
scene.cycles.light_sampling_threshold = 0.0
scene.cycles.use_adaptive_sampling = False
scene.cycles.use_light_tree = False
scene.cycles.caustics_reflective = False
scene.cycles.caustics_refractive = False
scene.cycles.blur_glossy = 0.0
scene.cycles.max_bounces = 6
scene.cycles.sample_clamp_direct = 1.0
scene.cycles.sample_clamp_indirect = 1.0
scene.view_settings.view_transform = 'Standard'
bpy.context.view_layer.update()

# ---- added for rendering (the .blend has no active camera and no usable light): camera, sun
cam_auto = bpy.data.cameras.new('AutoCamera')
cam_auto.lens = 50.0
cam_auto.sensor_width = 36.0
cam_auto.clip_end = 1000.0
ob_auto_camera = bpy.data.objects.new('AutoCamera', cam_auto)
scene.collection.objects.link(ob_auto_camera)
ob_auto_camera.location = (0.185045, -0.247175, 0.128259)
ob_auto_camera.rotation_euler = (1.09748, -7.21219e-08, 0.694738)
scene.camera = ob_auto_camera
light_auto_sun = bpy.data.lights.new('AutoSun', 'SUN')
light_auto_sun.energy = 3.0
light_auto_sun.angle = 0.0523599
ob_auto_sun = bpy.data.objects.new('AutoSun', light_auto_sun)
scene.collection.objects.link(ob_auto_sun)
ob_auto_sun.rotation_euler = (0.872665, 0.174533, 0.523599)
bpy.context.view_layer.update()
